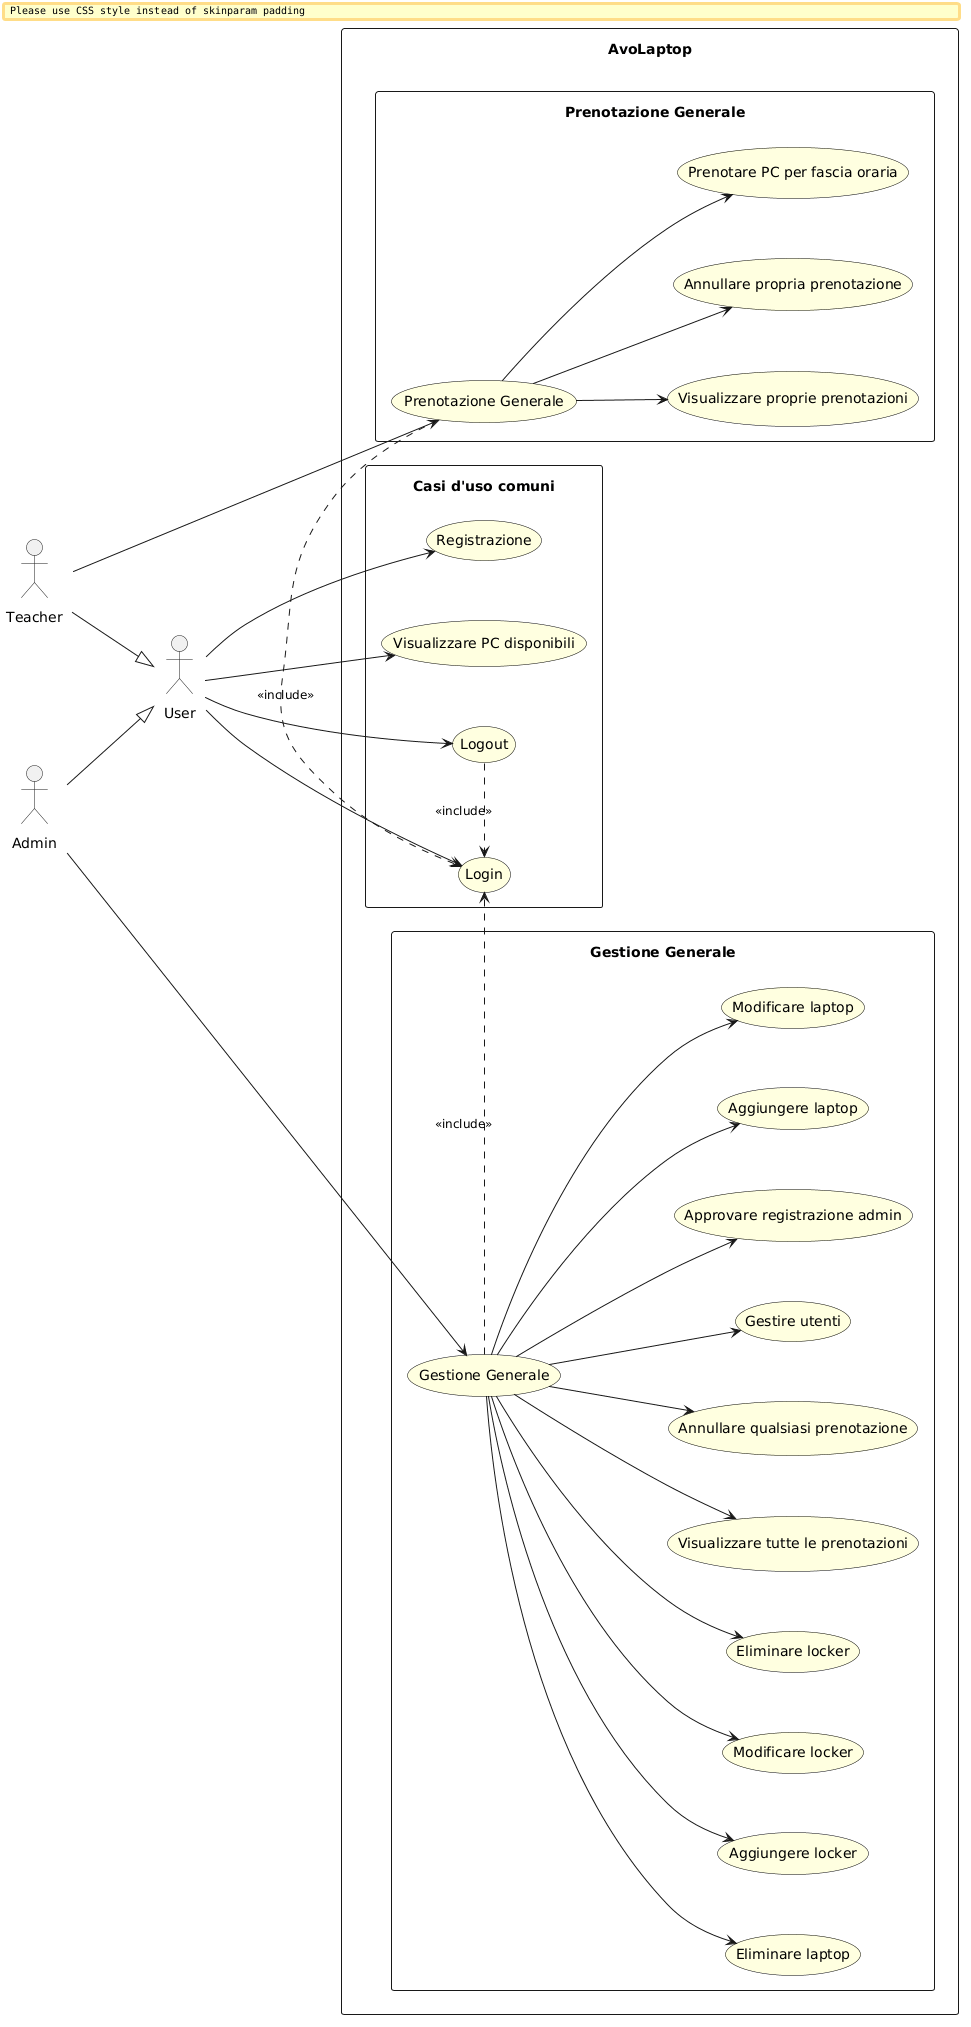

The diagram above was rendered by PlantUML. Its source (embedded in the PNG):
@startuml
left to right direction

skinparam packageStyle rectangle
skinparam usecase {
  BackgroundColor lightyellow
  BorderColor black
  FontSize 14
}
skinparam actor {
  FontSize 14
}
skinparam ArrowFontSize 12
skinparam padding 10
skinparam nodesep 60
skinparam ranksep 80

actor User
actor Teacher
actor Admin

Teacher --|> User
Admin --|> User

rectangle AvoLaptop {

  rectangle "Casi d'uso comuni" {
    usecase UC1 as "Registrazione"
    usecase UC2 as "Login"
    usecase UC3 as "Logout"
    usecase UC4 as "Visualizzare PC disponibili"
  }

  rectangle "Prenotazione Generale" {
    usecase UCTEACHER as "Prenotazione Generale"
    usecase UC6 as "Prenotare PC per fascia oraria"
    usecase UC7 as "Visualizzare proprie prenotazioni"
    usecase UC8 as "Annullare propria prenotazione"
  }

  rectangle "Gestione Generale" {
    usecase UCADMIN as "Gestione Generale"
    usecase UC9 as "Approvare registrazione admin"
    usecase UC10 as "Aggiungere laptop"
    usecase UC11 as "Modificare laptop"
    usecase UC12 as "Eliminare laptop"
    usecase UC13 as "Aggiungere locker"
    usecase UC14 as "Modificare locker"
    usecase UC15 as "Eliminare locker"
    usecase UC16 as "Visualizzare tutte le prenotazioni"
    usecase UC17 as "Annullare qualsiasi prenotazione"
    usecase UC18 as "Gestire utenti"
  }

}

User --> UC1
User --> UC2
User --> UC3
User --> UC4
UC3 .> UC2 : <<include>>

Teacher --> UCTEACHER
UCTEACHER .> UC2 : <<include>>
UCTEACHER --> UC6
UCTEACHER --> UC7
UCTEACHER --> UC8

Admin --> UCADMIN
UCADMIN .> UC2 : <<include>>
UCADMIN --> UC9
UCADMIN --> UC10
UCADMIN --> UC11
UCADMIN --> UC12
UCADMIN --> UC13
UCADMIN --> UC14
UCADMIN --> UC15
UCADMIN --> UC16
UCADMIN --> UC17
UCADMIN --> UC18
@enduml